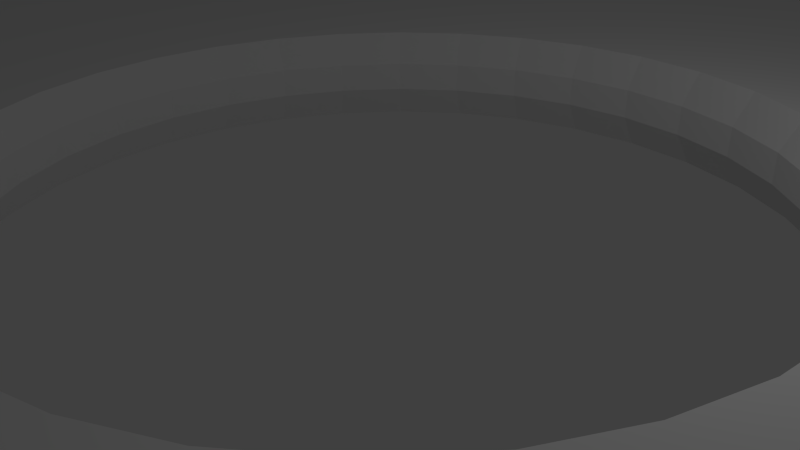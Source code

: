 # Source: PLA-melt-support03.blend  (saved by Blender 2.76.0; exported with 4.5.12 LTS)
import bpy
from mathutils import Matrix  # noqa: F401  (used for matrix-valued properties, if any)

bpy.ops.wm.read_factory_settings(use_empty=True)
scene = bpy.context.scene
scene.name = 'Scene'

# ---- collections
col_collection_1 = bpy.data.collections.new('Collection 1'); scene.collection.children.link(col_collection_1)

# ---- world
world_world = bpy.data.worlds.new('World'); scene.world = world_world
world_world.color = (0.05088, 0.05088, 0.05088)
world_world.use_sun_shadow = False
world_world.sun_shadow_jitter_overblur = 0.0
world_world.cycles.sampling_method = 'MANUAL'
world_world.cycles.sample_map_resolution = 256

# ---- cameras
cam_camera = bpy.data.cameras.new('Camera')
cam_camera.clip_end = 100.0
cam_camera.lens = 35.0
cam_camera.sensor_width = 32.0
cam_camera.sensor_height = 18.0
cam_camera.ortho_scale = 7.314
cam_camera.dof.focus_distance = 0.0
cam_camera.dof.aperture_fstop = 128.0

# ---- lights
light_lamp = bpy.data.lights.new('Lamp', 'POINT')
light_lamp.transmission_factor = 0.0
light_lamp.cutoff_distance = 30.0
light_lamp.energy = 100.0
light_lamp.shadow_buffer_clip_start = 1.001
light_lamp.shadow_soft_size = 0.1
light_lamp.shadow_maximum_resolution = 0.006
light_lamp.use_absolute_resolution = True
light_lamp.cycles.use_multiple_importance_sampling = False

# ---- meshes
me_circle_002 = bpy.data.meshes.new('Circle.002')
me_circle_002.from_pydata([(0.5067, 0.2045, 0.009668), (0.4701, 0.2009, 0.009668), (0.4349, 0.1902, 0.009668), (0.4024, 0.1728, 0.009668), (0.3739, 0.1495, 0.009668), (0.3506, 0.121, 0.009668), (0.3332, 0.08855, 0.009668), (0.3225, 0.05331, 0.009668), (0.3189, 0.01667, 0.009668), (0.3225, -0.01998, 0.009668), (0.3332, -0.05521, 0.009668), (0.3506, -0.08768, 0.009668), (0.3739, -0.1161, 0.009668), (0.4024, -0.1395, 0.009668), (0.4349, -0.1569, 0.009668), (0.4701, -0.1676, 0.009668), (0.5067, -0.1712, 0.009668), (0.5434, -0.1676, 0.009668), (0.5786, -0.1569, 0.009668), (0.6111, -0.1395, 0.009668), (0.6395, -0.1161, 0.009668), (0.6629, -0.08768, 0.009668), (0.6803, -0.05521, 0.009668), (0.691, -0.01998, 0.009668), (0.6946, 0.01667, 0.009668), (0.691, 0.05331, 0.009668), (0.6803, 0.08855, 0.009668), (0.6629, 0.121, 0.009668), (0.6395, 0.1495, 0.009668), (0.6111, 0.1728, 0.009668), (0.5786, 0.1902, 0.009668), (0.5434, 0.2009, 0.009668), (0.0218, 0.2045, 0.009668), (-0.01485, 0.2009, 0.009668), (-0.05008, 0.1902, 0.009668), (-0.08256, 0.1728, 0.009668), (-0.111, 0.1495, 0.009668), (-0.1344, 0.121, 0.009668), (-0.1517, 0.08855, 0.009668), (-0.1624, 0.05331, 0.009668), (-0.166, 0.01667, 0.009668), (-0.1624, -0.01998, 0.009668), (-0.1517, -0.05521, 0.009668), (-0.1344, -0.08768, 0.009668), (-0.111, -0.1161, 0.009668), (-0.08256, -0.1395, 0.009668), (-0.05008, -0.1569, 0.009668), (-0.01485, -0.1676, 0.009668), (0.0218, -0.1712, 0.009668), (0.05844, -0.1676, 0.009668), (0.09368, -0.1569, 0.009668), (0.1261, -0.1395, 0.009668), (0.1546, -0.1161, 0.009668), (0.178, -0.08768, 0.009668), (0.1953, -0.05521, 0.009668), (0.206, -0.01998, 0.009668), (0.2096, 0.01667, 0.009668), (0.206, 0.05331, 0.009668), (0.1953, 0.08855, 0.009668), (0.178, 0.121, 0.009668), (0.1546, 0.1495, 0.009668), (0.1261, 0.1728, 0.009668), (0.09368, 0.1902, 0.009668), (0.05844, 0.2009, 0.009668), (0.0, 1.0, 0.009668), (-0.1951, 0.9808, 0.009668), (-0.3827, 0.9239, 0.009668), (-0.5556, 0.8315, 0.009668), (-0.7071, 0.7071, 0.009668), (-0.8315, 0.5556, 0.009668), (-0.9239, 0.3827, 0.009668), (-0.9808, 0.1951, 0.009668), (-1.0, 7.55e-08, 0.009668), (-0.9808, -0.1951, 0.009668), (-0.9239, -0.3827, 0.009668), (-0.8315, -0.5556, 0.009668), (-0.7071, -0.7071, 0.009668), (-0.5556, -0.8315, 0.009668), (-0.3827, -0.9239, 0.009668), (-0.1951, -0.9808, 0.009668), (3.258e-07, -1.0, 0.009668), (0.1951, -0.9808, 0.009668), (0.3827, -0.9239, 0.009668), (0.5556, -0.8315, 0.009668), (0.7071, -0.7071, 0.009668), (0.8315, -0.5556, 0.009668), (0.9239, -0.3827, 0.009668), (0.9808, -0.1951, 0.009668), (1.0, 9.656e-07, 0.009668), (0.9808, 0.1951, 0.009668), (0.9239, 0.3827, 0.009668), (0.8315, 0.5556, 0.009668), (0.7071, 0.7071, 0.009668), (0.5556, 0.8315, 0.009668), (0.3827, 0.9239, 0.009668), (0.1951, 0.9808, 0.009668), (0.4701, 0.2009, 0.02705), (0.5067, 0.2045, 0.02705), (0.4349, 0.1902, 0.02705), (0.4024, 0.1728, 0.02705), (0.3739, 0.1495, 0.02705), (0.3506, 0.121, 0.02705), (0.3332, 0.08855, 0.02705), (0.3225, 0.05331, 0.02705), (0.3189, 0.01667, 0.02705), (0.691, 0.05331, 0.02705), (0.6946, 0.01667, 0.02705), (0.6803, 0.08855, 0.02705), (0.6629, 0.121, 0.02705), (0.6395, 0.1495, 0.02705), (0.6111, 0.1728, 0.02705), (0.5786, 0.1902, 0.02705), (0.5434, 0.2009, 0.02705), (-0.01284, 0.1908, 0.0275), (0.0218, 0.1942, 0.0275), (-0.04615, 0.1807, 0.0275), (-0.07685, 0.1643, 0.0275), (-0.1038, 0.1422, 0.0275), (-0.1258, 0.1153, 0.0275), (-0.1423, 0.08462, 0.0275), (-0.1524, 0.05131, 0.0275), (-0.1558, 0.01667, 0.0275), (0.1959, 0.05131, 0.0275), (0.1994, 0.01667, 0.0275), (0.1858, 0.08462, 0.0275), (0.1694, 0.1153, 0.0275), (0.1474, 0.1422, 0.0275), (0.1204, 0.1643, 0.0275), (0.08975, 0.1807, 0.0275), (0.05644, 0.1908, 0.0275), (-0.1951, 0.9808, 0.02705), (1.861e-19, 1.0, 0.02705), (-0.3827, 0.9239, 0.02705), (-0.5556, 0.8315, 0.02705), (-0.7071, 0.7071, 0.02705), (-0.8315, 0.5556, 0.02705), (-0.9239, 0.3827, 0.02705), (-0.9808, 0.1951, 0.02705), (-1.0, 7.55e-08, 0.02705), (0.9808, 0.1951, 0.02705), (1.0, 9.656e-07, 0.02705), (0.9239, 0.3827, 0.02705), (0.8315, 0.5556, 0.02705), (0.7071, 0.7071, 0.02705), (0.5556, 0.8315, 0.02705), (0.3827, 0.9239, 0.02705), (0.1951, 0.9808, 0.02705), (0.3225, -0.01998, 0.02705), (0.3332, -0.05521, 0.02705), (0.3506, -0.08768, 0.02705), (0.3739, -0.1161, 0.02705), (0.4024, -0.1395, 0.02705), (0.4349, -0.1569, 0.02705), (0.4701, -0.1676, 0.02705), (0.5067, -0.1712, 0.02705), (0.5434, -0.1676, 0.02705), (0.5786, -0.1569, 0.02705), (0.6111, -0.1395, 0.02705), (0.6395, -0.1161, 0.02705), (0.6629, -0.08768, 0.02705), (0.6803, -0.05521, 0.02705), (0.691, -0.01998, 0.02705), (-0.1524, -0.01797, 0.0275), (-0.1423, -0.05128, 0.0275), (-0.1258, -0.08198, 0.0275), (-0.1038, -0.1089, 0.0275), (-0.07685, -0.131, 0.0275), (-0.04615, -0.1474, 0.0275), (-0.01284, -0.1575, 0.0275), (0.0218, -0.1609, 0.0275), (0.05644, -0.1575, 0.0275), (0.08975, -0.1474, 0.0275), (0.1204, -0.131, 0.0275), (0.1474, -0.1089, 0.0275), (0.1694, -0.08198, 0.0275), (0.1858, -0.05128, 0.0275), (0.1959, -0.01797, 0.0275), (-0.9808, -0.1951, 0.02705), (-0.9239, -0.3827, 0.02705), (-0.8315, -0.5556, 0.02705), (-0.7071, -0.7071, 0.02705), (-0.5556, -0.8315, 0.02705), (-0.3827, -0.9239, 0.02705), (-0.1951, -0.9808, 0.02705), (3.258e-07, -1.0, 0.02705), (0.1951, -0.9808, 0.02705), (0.3827, -0.9239, 0.02705), (0.5556, -0.8315, 0.02705), (0.7071, -0.7071, 0.02705), (0.8315, -0.5556, 0.02705), (0.9239, -0.3827, 0.02705), (0.9808, -0.1951, 0.02705), (0.4701, 0.2009, 0.0435), (0.5067, 0.2045, 0.0435), (0.4349, 0.1902, 0.0435), (0.4024, 0.1728, 0.0435), (0.3739, 0.1495, 0.0435), (0.3506, 0.121, 0.0435), (0.3332, 0.08855, 0.0435), (0.3225, 0.05331, 0.0435), (0.3189, 0.01667, 0.0435), (0.691, 0.05331, 0.0435), (0.6946, 0.01667, 0.0435), (0.6803, 0.08855, 0.0435), (0.6629, 0.121, 0.0435), (0.6395, 0.1495, 0.0435), (0.6111, 0.1728, 0.0435), (0.5786, 0.1902, 0.0435), (0.5434, 0.2009, 0.0435), (-0.01284, 0.1908, 0.04305), (0.0218, 0.1942, 0.04305), (-0.04615, 0.1807, 0.04305), (-0.07685, 0.1643, 0.04305), (-0.1038, 0.1422, 0.04305), (-0.1258, 0.1153, 0.04305), (-0.1423, 0.08462, 0.04305), (-0.1524, 0.05131, 0.04305), (-0.1558, 0.01667, 0.04305), (0.1959, 0.05131, 0.04305), (0.1994, 0.01667, 0.04305), (0.1858, 0.08462, 0.04305), (0.1694, 0.1153, 0.04305), (0.1474, 0.1422, 0.04305), (0.1204, 0.1643, 0.04305), (0.08975, 0.1807, 0.04305), (0.05644, 0.1908, 0.04305), (-0.1951, 0.9808, 0.0435), (4.13e-19, 1.0, 0.0435), (-0.3827, 0.9239, 0.0435), (-0.5556, 0.8315, 0.0435), (-0.7071, 0.7071, 0.0435), (-0.8315, 0.5556, 0.0435), (-0.9239, 0.3827, 0.0435), (-0.9808, 0.1951, 0.0435), (-1.0, 7.55e-08, 0.0435), (0.9808, 0.1951, 0.0435), (1.0, 9.656e-07, 0.0435), (0.9239, 0.3827, 0.0435), (0.8315, 0.5556, 0.0435), (0.7071, 0.7071, 0.0435), (0.5556, 0.8315, 0.0435), (0.3827, 0.9239, 0.0435), (0.1951, 0.9808, 0.0435), (0.3225, -0.01998, 0.0435), (0.3332, -0.05521, 0.0435), (0.3506, -0.08768, 0.0435), (0.3739, -0.1161, 0.0435), (0.4024, -0.1395, 0.0435), (0.4349, -0.1569, 0.0435), (0.4701, -0.1676, 0.0435), (0.5067, -0.1712, 0.0435), (0.5434, -0.1676, 0.0435), (0.5786, -0.1569, 0.0435), (0.6111, -0.1395, 0.0435), (0.6395, -0.1161, 0.0435), (0.6629, -0.08768, 0.0435), (0.6803, -0.05521, 0.0435), (0.691, -0.01998, 0.0435), (-0.1524, -0.01797, 0.04305), (-0.1423, -0.05128, 0.04305), (-0.1258, -0.08198, 0.04305), (-0.1038, -0.1089, 0.04305), (-0.07685, -0.131, 0.04305), (-0.04615, -0.1474, 0.04305), (-0.01284, -0.1575, 0.04305), (0.0218, -0.1609, 0.04305), (0.05644, -0.1575, 0.04305), (0.08975, -0.1474, 0.04305), (0.1204, -0.131, 0.04305), (0.1474, -0.1089, 0.04305), (0.1694, -0.08198, 0.04305), (0.1858, -0.05128, 0.04305), (0.1959, -0.01797, 0.04305), (-0.9808, -0.1951, 0.0435), (-0.9239, -0.3827, 0.0435), (-0.8315, -0.5556, 0.0435), (-0.7071, -0.7071, 0.0435), (-0.5556, -0.8315, 0.0435), (-0.3827, -0.9239, 0.0435), (-0.1951, -0.9808, 0.0435), (3.258e-07, -1.0, 0.0435), (0.1951, -0.9808, 0.0435), (0.3827, -0.9239, 0.0435), (0.5556, -0.8315, 0.0435), (0.7071, -0.7071, 0.0435), (0.8315, -0.5556, 0.0435), (0.9239, -0.3827, 0.0435), (0.9808, -0.1951, 0.0435), (0.4701, 0.2009, 0.05964), (0.5067, 0.2045, 0.05964), (0.4349, 0.1902, 0.05964), (0.4024, 0.1728, 0.05964), (0.3739, 0.1495, 0.05964), (0.3506, 0.121, 0.05964), (0.3332, 0.08855, 0.05964), (0.3225, 0.05331, 0.05964), (0.3189, 0.01667, 0.05964), (0.691, 0.05331, 0.05964), (0.6946, 0.01667, 0.05964), (0.6803, 0.08855, 0.05964), (0.6629, 0.121, 0.05964), (0.6395, 0.1495, 0.05964), (0.6111, 0.1728, 0.05964), (0.5786, 0.1902, 0.05964), (0.5434, 0.2009, 0.05964), (-0.01485, 0.2009, 0.05964), (0.0218, 0.2045, 0.05964), (-0.05008, 0.1902, 0.05964), (-0.08256, 0.1728, 0.05964), (-0.111, 0.1495, 0.05964), (-0.1344, 0.121, 0.05964), (-0.1517, 0.08855, 0.05964), (-0.1624, 0.05331, 0.05964), (-0.166, 0.01667, 0.05964), (0.206, 0.05331, 0.05964), (0.2096, 0.01667, 0.05964), (0.1953, 0.08855, 0.05964), (0.178, 0.121, 0.05964), (0.1546, 0.1495, 0.05964), (0.1261, 0.1728, 0.05964), (0.09368, 0.1902, 0.05964), (0.05844, 0.2009, 0.05964), (-0.1951, 0.9808, 0.05964), (5.294e-19, 1.0, 0.05964), (-0.3827, 0.9239, 0.05964), (-0.5556, 0.8315, 0.05964), (-0.7071, 0.7071, 0.05964), (-0.8315, 0.5556, 0.05964), (-0.9239, 0.3827, 0.05964), (-0.9808, 0.1951, 0.05964), (-1.0, 7.55e-08, 0.05964), (0.9808, 0.1951, 0.05964), (1.0, 9.656e-07, 0.05964), (0.9239, 0.3827, 0.05964), (0.8315, 0.5556, 0.05964), (0.7071, 0.7071, 0.05964), (0.5556, 0.8315, 0.05964), (0.3827, 0.9239, 0.05964), (0.1951, 0.9808, 0.05964), (0.3225, -0.01998, 0.05964), (0.3332, -0.05521, 0.05964), (0.3506, -0.08768, 0.05964), (0.3739, -0.1161, 0.05964), (0.4024, -0.1395, 0.05964), (0.4349, -0.1569, 0.05964), (0.4701, -0.1676, 0.05964), (0.5067, -0.1712, 0.05964), (0.5434, -0.1676, 0.05964), (0.5786, -0.1569, 0.05964), (0.6111, -0.1395, 0.05964), (0.6395, -0.1161, 0.05964), (0.6629, -0.08768, 0.05964), (0.6803, -0.05521, 0.05964), (0.691, -0.01998, 0.05964), (-0.1624, -0.01998, 0.05964), (-0.1517, -0.05521, 0.05964), (-0.1344, -0.08768, 0.05964), (-0.111, -0.1161, 0.05964), (-0.08256, -0.1395, 0.05964), (-0.05008, -0.1569, 0.05964), (-0.01485, -0.1676, 0.05964), (0.0218, -0.1712, 0.05964), (0.05844, -0.1676, 0.05964), (0.09368, -0.1569, 0.05964), (0.1261, -0.1395, 0.05964), (0.1546, -0.1161, 0.05964), (0.178, -0.08768, 0.05964), (0.1953, -0.05521, 0.05964), (0.206, -0.01998, 0.05964), (-0.9808, -0.1951, 0.05964), (-0.9239, -0.3827, 0.05964), (-0.8315, -0.5556, 0.05964), (-0.7071, -0.7071, 0.05964), (-0.5556, -0.8315, 0.05964), (-0.3827, -0.9239, 0.05964), (-0.1951, -0.9808, 0.05964), (3.258e-07, -1.0, 0.05964), (0.1951, -0.9808, 0.05964), (0.3827, -0.9239, 0.05964), (0.5556, -0.8315, 0.05964), (0.7071, -0.7071, 0.05964), (0.8315, -0.5556, 0.05964), (0.9239, -0.3827, 0.05964), (0.9808, -0.1951, 0.05964), (0.2174, -0.463, 0.05964), (0.2136, -0.5004, 0.05964), (0.2025, -0.5364, 0.05964), (0.1844, -0.5695, 0.05964), (0.1601, -0.5985, 0.05964), (0.1305, -0.6224, 0.05964), (0.09665, -0.6401, 0.05964), (0.05996, -0.651, 0.05964), (0.0218, -0.6547, 0.05964), (-0.01636, -0.651, 0.05964), (-0.05306, -0.6401, 0.05964), (-0.08688, -0.6224, 0.05964), (-0.1165, -0.5985, 0.05964), (-0.1408, -0.5695, 0.05964), (-0.1589, -0.5364, 0.05964), (-0.1738, -0.463, 0.05964), (-0.1701, -0.5004, 0.05964), (0.05996, -0.2751, 0.05964), (0.09665, -0.286, 0.05964), (0.1305, -0.3037, 0.05964), (0.1601, -0.3275, 0.05964), (0.1844, -0.3566, 0.05964), (0.2025, -0.3897, 0.05964), (0.2136, -0.4256, 0.05964), (-0.1701, -0.4256, 0.05964), (-0.1589, -0.3897, 0.05964), (-0.1408, -0.3566, 0.05964), (-0.1165, -0.3275, 0.05964), (-0.08688, -0.3037, 0.05964), (-0.05306, -0.286, 0.05964), (0.0218, -0.2714, 0.05964), (-0.01636, -0.2751, 0.05964), (0.2067, -0.463, 0.04305), (0.2032, -0.4984, 0.04305), (0.1926, -0.5324, 0.04305), (0.1755, -0.5637, 0.04305), (0.1526, -0.5911, 0.04305), (0.1245, -0.6137, 0.04305), (0.09256, -0.6304, 0.04305), (0.05787, -0.6407, 0.04305), (0.0218, -0.6442, 0.04305), (-0.01428, -0.6407, 0.04305), (-0.04897, -0.6304, 0.04305), (-0.08094, -0.6137, 0.04305), (-0.109, -0.5911, 0.04305), (-0.132, -0.5637, 0.04305), (-0.149, -0.5324, 0.04305), (-0.1631, -0.463, 0.04305), (-0.1596, -0.4984, 0.04305), (0.05787, -0.2853, 0.04305), (0.09256, -0.2957, 0.04305), (0.1245, -0.3124, 0.04305), (0.1526, -0.3349, 0.04305), (0.1755, -0.3624, 0.04305), (0.1926, -0.3937, 0.04305), (0.2032, -0.4277, 0.04305), (-0.1596, -0.4277, 0.04305), (-0.149, -0.3937, 0.04305), (-0.132, -0.3624, 0.04305), (-0.109, -0.3349, 0.04305), (-0.08094, -0.3124, 0.04305), (-0.04897, -0.2957, 0.04305), (0.0218, -0.2819, 0.04305), (-0.01428, -0.2853, 0.04305), (0.1994, -0.463, 0.0275), (0.1959, -0.4977, 0.0275), (0.1858, -0.531, 0.0275), (0.1694, -0.5617, 0.0275), (0.1474, -0.5886, 0.0275), (0.1204, -0.6107, 0.0275), (0.08975, -0.6271, 0.0275), (0.05644, -0.6372, 0.0275), (0.0218, -0.6406, 0.0275), (-0.01284, -0.6372, 0.0275), (-0.04615, -0.6271, 0.0275), (-0.07685, -0.6107, 0.0275), (-0.1038, -0.5886, 0.0275), (-0.1258, -0.5617, 0.0275), (-0.1423, -0.531, 0.0275), (-0.1558, -0.463, 0.0275), (-0.1524, -0.4977, 0.0275), (0.05644, -0.2889, 0.0275), (0.08975, -0.299, 0.0275), (0.1204, -0.3154, 0.0275), (0.1474, -0.3375, 0.0275), (0.1694, -0.3644, 0.0275), (0.1858, -0.3951, 0.0275), (0.1959, -0.4284, 0.0275), (-0.1524, -0.4284, 0.0275), (-0.1423, -0.3951, 0.0275), (-0.1258, -0.3644, 0.0275), (-0.1038, -0.3375, 0.0275), (-0.07685, -0.3154, 0.0275), (-0.04615, -0.299, 0.0275), (0.0218, -0.2855, 0.0275), (-0.01284, -0.2889, 0.0275), (0.2096, -0.463, 0.009668), (0.206, -0.4997, 0.009668), (0.1953, -0.5349, 0.009668), (0.178, -0.5674, 0.009668), (0.1546, -0.5958, 0.009668), (0.1261, -0.6192, 0.009668), (0.09368, -0.6366, 0.009668), (0.05844, -0.6473, 0.009668), (0.0218, -0.6509, 0.009668), (-0.01485, -0.6473, 0.009668), (-0.05008, -0.6366, 0.009668), (-0.08256, -0.6192, 0.009668), (-0.111, -0.5958, 0.009668), (-0.1344, -0.5674, 0.009668), (-0.1517, -0.5349, 0.009668), (-0.1624, -0.4997, 0.009668), (-0.166, -0.463, 0.009668), (0.05844, -0.2788, 0.009668), (0.09368, -0.2895, 0.009668), (0.1261, -0.3069, 0.009668), (0.1546, -0.3302, 0.009668), (0.178, -0.3587, 0.009668), (0.1953, -0.3912, 0.009668), (0.206, -0.4264, 0.009668), (-0.1624, -0.4264, 0.009668), (-0.1517, -0.3912, 0.009668), (-0.1344, -0.3587, 0.009668), (-0.111, -0.3302, 0.009668), (-0.08256, -0.3069, 0.009668), (-0.05008, -0.2895, 0.009668), (-0.01485, -0.2788, 0.009668), (0.0218, -0.2752, 0.009668)], [], [(353, 298, 332, 383, 382, 381, 380, 379, 378, 377, 376, 393, 392, 391, 390, 389, 388, 387, 386, 385, 384, 407, 406, 405, 404, 403, 402, 401, 414, 361, 362, 363, 364, 365, 366, 367, 368, 315, 296, 339, 340, 341, 342, 343, 344, 345, 346, 347, 348, 349, 350, 351, 352), (272, 219, 315, 368), (78, 77, 181, 182), (176, 123, 219, 272), (82, 81, 185, 186), (21, 22, 160, 159), (184, 183, 279, 280), (10, 11, 149, 148), (57, 58, 124, 122), (34, 35, 116, 115), (14, 15, 153, 152), (61, 62, 128, 127), (38, 39, 120, 119), (76, 75, 179, 180), (18, 19, 157, 156), (89, 88, 140, 139), (66, 65, 130, 132), (93, 92, 143, 144), (70, 69, 135, 136), (0, 1, 96, 97), (84, 83, 187, 188), (44, 45, 166, 165), (27, 28, 109, 108), (4, 5, 101, 100), (42, 43, 164, 163), (31, 0, 97, 112), (52, 53, 174, 173), (13, 14, 152, 151), (58, 59, 125, 124), (35, 36, 117, 116), (17, 18, 156, 155), (62, 63, 129, 128), (39, 40, 121, 120), (8, 9, 147, 104), (90, 89, 139, 141), (67, 66, 132, 133), (83, 82, 186, 187), (40, 41, 162, 121), (94, 93, 144, 145), (71, 70, 136, 137), (24, 25, 105, 106), (1, 2, 98, 96), (45, 46, 167, 166), (28, 29, 110, 109), (5, 6, 102, 101), (54, 55, 176, 175), (43, 44, 165, 164), (32, 33, 113, 114), (53, 54, 175, 174), (12, 13, 151, 150), (59, 60, 126, 125), (36, 37, 118, 117), (16, 17, 155, 154), (63, 32, 114, 129), (74, 73, 177, 178), (19, 20, 158, 157), (91, 90, 141, 142), (68, 67, 133, 134), (22, 23, 161, 160), (95, 94, 145, 146), (72, 71, 137, 138), (25, 26, 107, 105), (2, 3, 99, 98), (86, 85, 189, 190), (46, 47, 168, 167), (79, 78, 182, 183), (29, 30, 111, 110), (6, 7, 103, 102), (440, 431, 399, 408), (49, 50, 171, 170), (11, 12, 150, 149), (56, 57, 122, 123), (33, 34, 115, 113), (15, 16, 154, 153), (60, 61, 127, 126), (37, 38, 119, 118), (75, 74, 178, 179), (9, 10, 148, 147), (65, 64, 131, 130), (73, 72, 138, 177), (104, 147, 243, 200), (92, 91, 142, 143), (69, 68, 134, 135), (85, 84, 188, 189), (41, 42, 163, 162), (64, 95, 146, 131), (26, 27, 108, 107), (3, 4, 100, 99), (87, 86, 190, 191), (47, 48, 169, 168), (30, 31, 112, 111), (7, 8, 104, 103), (219, 218, 314, 315), (227, 242, 338, 323), (144, 143, 239, 240), (118, 119, 215, 214), (188, 187, 283, 284), (165, 166, 262, 261), (122, 124, 220, 218), (98, 99, 195, 194), (140, 191, 287, 236), (169, 170, 266, 265), (147, 148, 244, 243), (127, 128, 224, 223), (102, 103, 199, 198), (173, 174, 270, 269), (151, 152, 248, 247), (132, 130, 226, 228), (107, 108, 204, 203), (155, 156, 252, 251), (136, 135, 231, 232), (111, 112, 208, 207), (181, 180, 276, 277), (159, 160, 256, 255), (141, 139, 235, 237), (115, 116, 212, 211), (185, 184, 280, 281), (162, 163, 259, 258), (145, 144, 240, 241), (119, 120, 216, 215), (189, 188, 284, 285), (166, 167, 263, 262), (124, 125, 221, 220), (99, 100, 196, 195), (170, 171, 267, 266), (148, 149, 245, 244), (128, 129, 225, 224), (103, 104, 200, 199), (174, 175, 271, 270), (152, 153, 249, 248), (133, 132, 228, 229), (108, 109, 205, 204), (178, 177, 273, 274), (156, 157, 253, 252), (137, 136, 232, 233), (112, 97, 193, 208), (182, 181, 277, 278), (160, 161, 257, 256), (142, 141, 237, 238), (116, 117, 213, 212), (186, 185, 281, 282), (163, 164, 260, 259), (146, 145, 241, 242), (120, 121, 217, 216), (97, 96, 192, 193), (190, 189, 285, 286), (167, 168, 264, 263), (80, 79, 183, 184), (125, 126, 222, 221), (100, 101, 197, 196), (171, 172, 268, 267), (149, 150, 246, 245), (129, 114, 210, 225), (106, 105, 201, 202), (175, 176, 272, 271), (153, 154, 250, 249), (134, 133, 229, 230), (109, 110, 206, 205), (179, 178, 274, 275), (157, 158, 254, 253), (138, 137, 233, 234), (114, 113, 209, 210), (183, 182, 278, 279), (143, 142, 238, 239), (117, 118, 214, 213), (187, 186, 282, 283), (164, 165, 261, 260), (131, 146, 242, 227), (123, 122, 218, 219), (96, 98, 194, 192), (191, 190, 286, 287), (168, 169, 265, 264), (257, 202, 298, 353), (126, 127, 223, 222), (101, 102, 198, 197), (172, 173, 269, 268), (150, 151, 247, 246), (130, 131, 227, 226), (105, 107, 203, 201), (200, 243, 339, 296), (154, 155, 251, 250), (135, 134, 230, 231), (110, 111, 207, 206), (180, 179, 275, 276), (158, 159, 255, 254), (139, 140, 236, 235), (113, 115, 211, 209), (288, 290, 291, 292, 293, 294, 295, 296, 315, 314, 316, 317, 318, 319, 320, 321, 306, 305, 307, 308, 309, 310, 311, 312, 313, 330, 329, 328, 327, 326, 325, 324, 322, 323, 338, 337, 336, 335, 334, 333, 331, 332, 298, 297, 299, 300, 301, 302, 303, 304, 289), (192, 194, 290, 288), (287, 286, 382, 383), (264, 265, 361, 360), (222, 223, 319, 318), (197, 198, 294, 293), (268, 269, 365, 364), (246, 247, 343, 342), (226, 227, 323, 322), (201, 203, 299, 297), (55, 56, 123, 176), (250, 251, 347, 346), (231, 230, 326, 327), (206, 207, 303, 302), (276, 275, 371, 372), (254, 255, 351, 350), (235, 236, 332, 331), (209, 211, 307, 305), (280, 279, 375, 376), (240, 239, 335, 336), (214, 215, 311, 310), (284, 283, 379, 380), (261, 262, 358, 357), (218, 220, 316, 314), (194, 195, 291, 290), (236, 287, 383, 332), (265, 266, 362, 361), (243, 244, 340, 339), (223, 224, 320, 319), (198, 199, 295, 294), (269, 270, 366, 365), (247, 248, 344, 343), (228, 226, 322, 324), (203, 204, 300, 299), (273, 234, 330, 369), (251, 252, 348, 347), (232, 231, 327, 328), (207, 208, 304, 303), (277, 276, 372, 373), (255, 256, 352, 351), (237, 235, 331, 333), (211, 212, 308, 307), (281, 280, 376, 377), (258, 259, 355, 354), (241, 240, 336, 337), (215, 216, 312, 311), (285, 284, 380, 381), (262, 263, 359, 358), (220, 221, 317, 316), (195, 196, 292, 291), (161, 106, 202, 257), (266, 267, 363, 362), (244, 245, 341, 340), (224, 225, 321, 320), (199, 200, 296, 295), (270, 271, 367, 366), (248, 249, 345, 344), (229, 228, 324, 325), (204, 205, 301, 300), (274, 273, 369, 370), (252, 253, 349, 348), (233, 232, 328, 329), (208, 193, 289, 304), (278, 277, 373, 374), (256, 257, 353, 352), (238, 237, 333, 334), (212, 213, 309, 308), (282, 281, 377, 378), (259, 260, 356, 355), (242, 241, 337, 338), (216, 217, 313, 312), (193, 192, 288, 289), (286, 285, 381, 382), (263, 264, 360, 359), (41, 40, 72, 73, 74, 75, 76, 77, 78, 79, 80, 489, 490, 491, 492, 493, 494, 495, 496, 504, 505, 506, 507, 508, 509, 510, 511, 48, 47, 46, 45, 44, 43, 42), (221, 222, 318, 317), (196, 197, 293, 292), (217, 258, 354, 313), (267, 268, 364, 363), (245, 246, 342, 341), (225, 210, 306, 321), (202, 201, 297, 298), (271, 272, 368, 367), (249, 250, 346, 345), (230, 229, 325, 326), (205, 206, 302, 301), (275, 274, 370, 371), (253, 254, 350, 349), (234, 233, 329, 330), (210, 209, 305, 306), (279, 278, 374, 375), (239, 238, 334, 335), (213, 214, 310, 309), (283, 282, 378, 379), (260, 261, 357, 356), (426, 425, 393, 394), (422, 421, 389, 390), (419, 418, 386, 387), (430, 429, 397, 398), (427, 426, 394, 395), (423, 422, 390, 391), (420, 419, 387, 388), (432, 430, 398, 400), (433, 446, 414, 401), (446, 447, 415, 414), (313, 354, 355, 356, 357, 358, 359, 360, 361, 414, 415, 413, 412, 411, 410, 409, 408, 399, 400, 398, 397, 396, 395, 394, 393, 376, 375, 374, 373, 372, 371, 370, 369, 330), (437, 436, 404, 405), (434, 433, 401, 402), (444, 443, 411, 412), (441, 440, 408, 409), (438, 437, 405, 406), (445, 444, 412, 413), (449, 448, 416, 417), (448, 471, 439, 416), (450, 449, 417, 418), (418, 417, 385, 386), (428, 427, 395, 396), (436, 435, 403, 404), (453, 452, 420, 421), (461, 460, 428, 429), (465, 478, 446, 433), (435, 434, 402, 403), (442, 441, 409, 410), (421, 420, 388, 389), (425, 424, 392, 393), (468, 467, 435, 436), (475, 474, 442, 443), (454, 453, 421, 422), (424, 423, 391, 392), (431, 432, 400, 399), (429, 428, 396, 397), (479, 477, 445, 447), (457, 456, 424, 425), (478, 479, 447, 446), (469, 468, 436, 437), (439, 438, 406, 407), (417, 416, 384, 385), (447, 445, 413, 415), (443, 442, 410, 411), (473, 472, 440, 441), (476, 475, 443, 444), (20, 21, 159, 158), (470, 469, 437, 438), (482, 481, 449, 450), (452, 451, 419, 420), (490, 489, 457, 458), (460, 459, 427, 428), (501, 500, 468, 469), (451, 450, 418, 419), (489, 488, 456, 457), (493, 492, 460, 461), (459, 458, 426, 427), (510, 509, 477, 479), (467, 466, 434, 435), (494, 493, 461, 462), (462, 461, 429, 430), (483, 482, 450, 451), (458, 457, 425, 426), (466, 465, 433, 434), (506, 505, 473, 474), (464, 462, 430, 432), (456, 455, 423, 424), (497, 511, 478, 465), (511, 510, 479, 478), (474, 473, 441, 442), (455, 454, 422, 423), (500, 499, 467, 468), (477, 476, 444, 445), (486, 485, 453, 454), (471, 470, 438, 439), (507, 506, 474, 475), (491, 490, 458, 459), (502, 501, 469, 470), (505, 504, 472, 473), (503, 502, 470, 471), (472, 463, 431, 440), (492, 491, 459, 460), (504, 496, 463, 472), (88, 87, 191, 140), (484, 483, 451, 452), (499, 498, 466, 467), (463, 464, 432, 431), (77, 76, 180, 181), (498, 497, 465, 466), (488, 487, 455, 456), (81, 80, 184, 185), (481, 480, 448, 449), (495, 494, 462, 464), (416, 439, 407, 384), (487, 486, 454, 455), (508, 507, 475, 476), (51, 52, 173, 172), (496, 495, 464, 463), (509, 508, 476, 477), (485, 484, 452, 453), (177, 138, 234, 273), (50, 51, 172, 171), (121, 162, 258, 217), (48, 49, 170, 169), (23, 24, 106, 161), (9, 8, 56, 55, 54, 53, 52, 51, 50, 49, 48, 511, 497, 498, 499, 500, 501, 502, 503, 480, 481, 482, 483, 484, 485, 486, 487, 488, 489, 80, 81, 82, 83, 84, 85, 86, 87, 88, 24, 23, 22, 21, 20, 19, 18, 17, 16, 15, 14, 13, 12, 11, 10), (2, 1, 0, 31, 30, 29, 28, 27, 26, 25, 24, 88, 89, 90, 91, 92, 93, 94, 95, 64, 65, 66, 67, 68, 69, 70, 71, 72, 40, 39, 38, 37, 36, 35, 34, 33, 32, 63, 62, 61, 60, 59, 58, 57, 56, 8, 7, 6, 5, 4, 3), (480, 503, 471, 448)])
me_circle_002.use_remesh_preserve_volume = False
me_circle_002.use_remesh_preserve_attributes = False
me_circle_002.use_mirror_vertex_groups = False
me_circle_002.update()
me_circle_001 = bpy.data.meshes.new('Circle.001')
me_circle_001.from_pydata([(0.02206, 5.345, -0.005666), (-1.034, 5.241, -0.005666), (-2.049, 4.933, -0.005666), (-2.984, 4.433, -0.005666), (-3.804, 3.76, -0.005666), (-4.477, 2.94, -0.005666), (-4.977, 2.004, -0.005666), (-5.285, 0.9894, -0.005666), (-5.389, -0.06617, -0.005666), (-5.285, -1.122, -0.005666), (-4.977, -2.137, -0.01135), (-4.477, -3.072, -0.005683), (-3.804, -3.892, -0.005683), (-2.984, -4.565, -0.005683), (-2.049, -5.065, -0.005683), (-1.034, -5.373, -0.005683), (0.02206, -5.477, -0.005683), (1.078, -5.373, -0.005683), (2.093, -5.065, -0.005683), (3.028, -4.565, -0.005683), (3.848, -3.892, -0.005683), (4.521, -3.072, -0.005683), (5.021, -2.137, -0.005683), (5.329, -1.122, -0.005683), (5.433, -0.06616, -0.005683), (5.329, 0.9894, -0.005683), (5.021, 2.004, -0.005695), (4.521, 2.94, -0.005666), (3.848, 3.76, -0.005666), (3.028, 4.433, -0.005666), (2.093, 4.933, -0.005666), (1.078, 5.241, -0.005666), (0.0, 1.0, -0.005666), (-0.1951, 0.9808, -0.005666), (-0.3827, 0.9239, -0.005666), (-0.5556, 0.8315, -0.005666), (-0.7071, 0.7071, -0.005666), (-0.8315, 0.5556, -0.005666), (-0.9239, 0.3827, -0.005666), (-0.9808, 0.1951, -0.005666), (-1.0, 7.55e-08, -0.005666), (-0.9808, -0.1951, -0.005666), (-0.9239, -0.3827, -0.005776), (-0.8315, -0.5556, -0.005666), (-0.7071, -0.7071, -0.005666), (-0.5556, -0.8315, -0.005666), (-0.3827, -0.9239, -0.005666), (-0.1951, -0.9808, -0.005666), (3.258e-07, -1.0, -0.005666), (0.1951, -0.9808, -0.005666), (0.3827, -0.9239, -0.005666), (0.5556, -0.8315, -0.005666), (0.7071, -0.7071, -0.005666), (0.8315, -0.5556, -0.005666), (0.9239, -0.3827, -0.005666), (0.9808, -0.1951, -0.005666), (1.0, 9.656e-07, -0.005666), (0.9808, 0.1951, -0.005666), (0.9239, 0.3827, -0.005545), (0.8315, 0.5556, -0.005666), (0.7071, 0.7071, -0.005666), (0.5556, 0.8315, -0.005666), (0.3827, 0.9239, -0.005666), (0.1951, 0.9808, -0.005666), (2.55, 2.014, -0.005727), (2.346, 1.994, -0.005727), (2.149, 1.935, -0.005727), (1.968, 1.838, -0.005727), (1.809, 1.708, -0.005727), (1.679, 1.549, -0.005727), (1.582, 1.368, -0.005727), (1.523, 1.171, -0.005727), (1.502, 0.9669, -0.005727), (1.523, 0.7625, -0.005727), (1.582, 0.566, -0.005727), (1.679, 0.3849, -0.005727), (1.809, 0.2261, -0.005727), (1.968, 0.09584, -0.005727), (2.149, -0.0009685, -0.005727), (2.346, -0.06058, -0.005727), (2.55, -0.08071, -0.005727), (2.754, -0.06058, -0.005727), (2.951, -0.0009682, -0.005727), (3.132, 0.09584, -0.005727), (3.291, 0.2261, -0.005727), (3.421, 0.3849, -0.005727), (3.518, 0.566, -0.005727), (3.577, 0.7625, -0.005727), (3.598, 0.9669, -0.005727), (3.577, 1.171, -0.005727), (3.518, 1.368, -0.005727), (3.421, 1.549, -0.005727), (3.291, 1.708, -0.005727), (3.132, 1.838, -0.005727), (2.951, 1.935, -0.005727), (2.754, 1.994, -0.005727), (0.02206, 5.345, 0.1284), (-1.034, 5.241, 0.1284), (-2.049, 4.933, 0.1284), (-2.984, 4.433, 0.1284), (-3.804, 3.76, 0.1284), (-4.477, 2.94, 0.1284), (-4.977, 2.004, 0.1284), (-5.285, 0.9894, 0.1284), (-5.389, -0.06617, 0.1284), (-5.285, -1.122, 0.1284), (-4.977, -2.137, 0.1284), (-4.477, -3.072, 0.1284), (-3.804, -3.892, 0.1284), (-2.984, -4.565, 0.1284), (-2.049, -5.065, 0.1284), (-1.034, -5.373, 0.1284), (0.02206, -5.477, 0.1284), (1.078, -5.373, 0.1284), (2.093, -5.065, 0.1284), (3.028, -4.565, 0.1284), (3.848, -3.892, 0.1284), (4.521, -3.072, 0.1284), (5.021, -2.137, 0.1284), (5.329, -1.122, 0.1284), (5.433, -0.06616, 0.1284), (5.329, 0.9894, 0.1284), (5.021, 2.004, 0.1284), (4.521, 2.94, 0.1284), (3.848, 3.76, 0.1284), (3.028, 4.433, 0.1284), (2.093, 4.933, 0.1284), (1.078, 5.241, 0.1284), (-4.681e-09, 0.9606, 0.1284), (-0.1874, 0.9421, 0.1284), (-0.3676, 0.8875, 0.1284), (-0.5337, 0.7987, 0.1284), (-0.6792, 0.6792, 0.1284), (-0.7987, 0.5337, 0.1284), (-0.8875, 0.3676, 0.1284), (-0.9421, 0.1874, 0.1284), (-0.9606, 1.477e-07, 0.1284), (-0.9421, -0.1874, 0.1284), (-0.8875, -0.3676, 0.1284), (-0.7987, -0.5337, 0.1284), (-0.6792, -0.6792, 0.1284), (-0.5337, -0.7987, 0.1284), (-0.3676, -0.8875, 0.1284), (-0.1874, -0.9421, 0.1284), (3.083e-07, -0.9606, 0.1284), (0.1874, -0.9421, 0.1284), (0.3676, -0.8875, 0.1284), (0.5337, -0.7987, 0.1284), (0.6792, -0.6792, 0.1284), (0.7987, -0.5337, 0.1284), (0.8875, -0.3676, 0.1284), (0.9421, -0.1874, 0.1284), (0.9606, 1.003e-06, 0.1284), (0.9421, 0.1874, 0.1284), (0.8875, 0.3676, 0.1284), (0.7987, 0.5337, 0.1284), (0.6792, 0.6792, 0.1284), (0.5337, 0.7987, 0.1284), (0.3676, 0.8875, 0.1284), (0.1874, 0.9421, 0.1284), (2.55, 1.967, 0.1295), (2.355, 1.948, 0.1295), (2.167, 1.891, 0.1295), (1.994, 1.798, 0.1295), (1.843, 1.674, 0.1295), (1.719, 1.522, 0.1295), (1.626, 1.35, 0.1295), (1.569, 1.162, 0.1295), (1.55, 0.9669, 0.1295), (1.569, 0.7718, 0.1295), (1.626, 0.5842, 0.1295), (1.719, 0.4113, 0.1295), (1.843, 0.2598, 0.1295), (1.994, 0.1354, 0.1295), (2.167, 0.04298, 0.1295), (2.355, -0.01393, 0.1295), (2.55, -0.03314, 0.1295), (2.745, -0.01393, 0.1295), (2.933, 0.04298, 0.1295), (3.106, 0.1354, 0.1295), (3.257, 0.2598, 0.1295), (3.381, 0.4113, 0.1295), (3.474, 0.5842, 0.1295), (3.531, 0.7718, 0.1295), (3.55, 0.9669, 0.1295), (3.531, 1.162, 0.1295), (3.474, 1.35, 0.1295), (3.381, 1.522, 0.1295), (3.257, 1.674, 0.1295), (3.106, 1.798, 0.1295), (2.933, 1.891, 0.1295), (2.745, 1.948, 0.1295), (0.02206, 5.345, 0.2955), (-1.034, 5.241, 0.2955), (-2.049, 4.933, 0.2955), (-2.984, 4.433, 0.2955), (-3.804, 3.76, 0.2955), (-4.477, 2.94, 0.2955), (-4.977, 2.004, 0.3039), (-5.285, 0.9894, 0.2955), (-5.389, -0.06617, 0.2955), (-5.285, -1.122, 0.2955), (-4.977, -2.137, 0.3036), (-4.477, -3.072, 0.2955), (-3.804, -3.892, 0.2955), (-2.984, -4.565, 0.2955), (-2.049, -5.065, 0.2955), (-1.034, -5.373, 0.2955), (0.02206, -5.477, 0.2955), (1.078, -5.373, 0.2955), (2.093, -5.065, 0.2955), (3.028, -4.565, 0.2955), (3.848, -3.892, 0.2955), (4.521, -3.072, 0.2955), (5.021, -2.137, 0.3035), (5.329, -1.122, 0.2955), (5.433, -0.06616, 0.2955), (5.329, 0.9894, 0.2955), (5.021, 2.004, 0.3116), (4.521, 2.94, 0.2955), (3.848, 3.76, 0.2955), (3.028, 4.433, 0.2955), (2.093, 4.933, 0.2955), (1.078, 5.241, 0.2955), (2.179e-15, 1.0, 0.2953), (-0.1951, 0.9808, 0.2953), (-0.3827, 0.9239, 0.2953), (-0.5556, 0.8315, 0.2953), (-0.7071, 0.7071, 0.2953), (-0.8315, 0.5556, 0.2953), (-0.9239, 0.3827, 0.2953), (-0.9808, 0.1951, 0.2953), (-1.0, 2.265e-07, 0.2953), (-0.9808, -0.1951, 0.2953), (-0.9239, -0.3827, 0.3033), (-0.8315, -0.5556, 0.2955), (-0.7071, -0.7071, 0.2955), (-0.5556, -0.8315, 0.2955), (-0.3827, -0.9239, 0.2955), (-0.1951, -0.9808, 0.2955), (3.258e-07, -1.0, 0.2955), (0.1951, -0.9808, 0.2955), (0.3827, -0.9239, 0.2955), (0.5556, -0.8315, 0.2955), (0.7071, -0.7071, 0.2955), (0.8315, -0.5556, 0.2955), (0.9239, -0.3827, 0.2955), (0.9808, -0.1951, 0.2955), (1.0, 1.117e-06, 0.2955), (0.9808, 0.1951, 0.2955), (0.9239, 0.3827, 0.3033), (0.8315, 0.5556, 0.2953), (0.7071, 0.7071, 0.2953), (0.5556, 0.8315, 0.2953), (0.3827, 0.9239, 0.2953), (0.1951, 0.9808, 0.2953), (2.55, 2.014, 0.2955), (2.346, 1.994, 0.2955), (2.149, 1.935, 0.2955), (1.968, 1.838, 0.2955), (1.809, 1.708, 0.2955), (1.679, 1.549, 0.2955), (1.582, 1.368, 0.2955), (1.523, 1.171, 0.2955), (1.502, 0.9669, 0.2955), (1.523, 0.7625, 0.2955), (1.582, 0.566, 0.2955), (1.679, 0.3849, 0.2955), (1.809, 0.2261, 0.2955), (1.968, 0.09584, 0.2955), (2.149, -0.0009683, 0.2955), (2.346, -0.06058, 0.2955), (2.55, -0.08071, 0.2955), (2.754, -0.06058, 0.2955), (2.951, -0.000968, 0.2955), (3.132, 0.09584, 0.2955), (3.291, 0.2261, 0.2955), (3.421, 0.3849, 0.2955), (3.518, 0.566, 0.2955), (3.577, 0.7625, 0.2955), (3.598, 0.9669, 0.2955), (3.577, 1.171, 0.2955), (3.518, 1.368, 0.2955), (3.421, 1.549, 0.2955), (3.291, 1.708, 0.2955), (3.132, 1.838, 0.2955), (2.951, 1.935, 0.2955), (2.754, 1.994, 0.2955)], [], [(0, 1, 2, 3, 4, 5, 6, 7, 8, 9, 10, 42, 41, 40, 39, 38, 37, 36, 35, 34, 33, 32, 63, 62, 61, 60, 59, 58, 74, 73, 72, 71, 70, 69, 68, 67, 66, 65, 64, 95, 94, 93, 92, 91, 90, 26, 27, 28, 29, 30, 31), (10, 11, 12, 13, 14, 15, 16, 17, 18, 19, 20, 21, 22, 23, 24, 25, 26, 90, 89, 88, 87, 86, 85, 84, 83, 82, 81, 80, 79, 78, 77, 76, 75, 74, 58, 57, 56, 55, 54, 53, 52, 51, 50, 49, 48, 47, 46, 45, 44, 43, 42), (101, 100, 196, 197), (150, 151, 247, 246), (55, 56, 152, 151), (34, 35, 131, 130), (82, 83, 179, 178), (32, 33, 129, 128), (80, 81, 177, 176), (14, 13, 109, 110), (61, 62, 158, 157), (12, 11, 107, 108), (59, 60, 156, 155), (38, 39, 135, 134), (86, 87, 183, 182), (36, 37, 133, 132), (84, 85, 181, 180), (18, 17, 113, 114), (65, 66, 162, 161), (16, 15, 111, 112), (63, 32, 128, 159), (42, 43, 139, 138), (90, 91, 187, 186), (40, 41, 137, 136), (88, 89, 185, 184), (22, 21, 117, 118), (69, 70, 166, 165), (20, 19, 115, 116), (67, 68, 164, 163), (46, 47, 143, 142), (94, 95, 191, 190), (44, 45, 141, 140), (92, 93, 189, 188), (26, 25, 121, 122), (73, 74, 170, 169), (24, 23, 119, 120), (71, 72, 168, 167), (3, 2, 98, 99), (50, 51, 147, 146), (1, 0, 96, 97), (48, 49, 145, 144), (30, 29, 125, 126), (77, 78, 174, 173), (28, 27, 123, 124), (75, 76, 172, 171), (7, 6, 102, 103), (54, 55, 151, 150), (5, 4, 100, 101), (52, 53, 149, 148), (33, 34, 130, 129), (81, 82, 178, 177), (0, 31, 127, 96), (79, 80, 176, 175), (11, 10, 106, 107), (58, 59, 155, 154), (9, 8, 104, 105), (56, 57, 153, 152), (37, 38, 134, 133), (85, 86, 182, 181), (35, 36, 132, 131), (83, 84, 180, 179), (15, 14, 110, 111), (62, 63, 159, 158), (13, 12, 108, 109), (60, 61, 157, 156), (41, 42, 138, 137), (89, 90, 186, 185), (39, 40, 136, 135), (87, 88, 184, 183), (19, 18, 114, 115), (66, 67, 163, 162), (17, 16, 112, 113), (64, 65, 161, 160), (45, 46, 142, 141), (93, 94, 190, 189), (43, 44, 140, 139), (91, 92, 188, 187), (23, 22, 118, 119), (70, 71, 167, 166), (21, 20, 116, 117), (68, 69, 165, 164), (2, 1, 97, 98), (49, 50, 146, 145), (47, 48, 144, 143), (95, 64, 160, 191), (27, 26, 122, 123), (74, 75, 171, 170), (25, 24, 120, 121), (72, 73, 169, 168), (6, 5, 101, 102), (53, 54, 150, 149), (4, 3, 99, 100), (51, 52, 148, 147), (31, 30, 126, 127), (78, 79, 175, 174), (29, 28, 124, 125), (76, 77, 173, 172), (10, 9, 105, 106), (57, 58, 154, 153), (8, 7, 103, 104), (192, 223, 222, 221, 220, 219, 218, 282, 283, 284, 285, 286, 287, 256, 257, 258, 259, 260, 261, 262, 263, 264, 265, 266, 250, 251, 252, 253, 254, 255, 224, 225, 226, 227, 228, 229, 230, 231, 232, 233, 234, 202, 201, 200, 199, 198, 197, 196, 195, 194, 193), (202, 234, 235, 236, 237, 238, 239, 240, 241, 242, 243, 244, 245, 246, 247, 248, 249, 250, 266, 267, 268, 269, 270, 271, 272, 273, 274, 275, 276, 277, 278, 279, 280, 281, 282, 218, 217, 216, 215, 214, 213, 212, 211, 210, 209, 208, 207, 206, 205, 204, 203), (148, 149, 245, 244), (96, 127, 223, 192), (175, 176, 272, 271), (126, 125, 221, 222), (173, 174, 270, 269), (107, 106, 202, 203), (154, 155, 251, 250), (105, 104, 200, 201), (152, 153, 249, 248), (131, 132, 228, 227), (179, 180, 276, 275), (129, 130, 226, 225), (177, 178, 274, 273), (111, 110, 206, 207), (158, 159, 255, 254), (109, 108, 204, 205), (156, 157, 253, 252), (135, 136, 232, 231), (183, 184, 280, 279), (133, 134, 230, 229), (181, 182, 278, 277), (115, 114, 210, 211), (162, 163, 259, 258), (113, 112, 208, 209), (160, 161, 257, 256), (139, 140, 236, 235), (187, 188, 284, 283), (137, 138, 234, 233), (185, 186, 282, 281), (119, 118, 214, 215), (166, 167, 263, 262), (117, 116, 212, 213), (164, 165, 261, 260), (143, 144, 240, 239), (191, 160, 256, 287), (141, 142, 238, 237), (189, 190, 286, 285), (123, 122, 218, 219), (170, 171, 267, 266), (121, 120, 216, 217), (168, 169, 265, 264), (100, 99, 195, 196), (147, 148, 244, 243), (98, 97, 193, 194), (145, 146, 242, 241), (127, 126, 222, 223), (174, 175, 271, 270), (125, 124, 220, 221), (172, 173, 269, 268), (104, 103, 199, 200), (151, 152, 248, 247), (102, 101, 197, 198), (149, 150, 246, 245), (130, 131, 227, 226), (178, 179, 275, 274), (128, 129, 225, 224), (176, 177, 273, 272), (108, 107, 203, 204), (155, 156, 252, 251), (106, 105, 201, 202), (153, 154, 250, 249), (134, 135, 231, 230), (182, 183, 279, 278), (132, 133, 229, 228), (180, 181, 277, 276), (112, 111, 207, 208), (159, 128, 224, 255), (110, 109, 205, 206), (157, 158, 254, 253), (138, 139, 235, 234), (186, 187, 283, 282), (136, 137, 233, 232), (184, 185, 281, 280), (116, 115, 211, 212), (163, 164, 260, 259), (114, 113, 209, 210), (161, 162, 258, 257), (142, 143, 239, 238), (190, 191, 287, 286), (140, 141, 237, 236), (188, 189, 285, 284), (120, 119, 215, 216), (167, 168, 264, 263), (118, 117, 213, 214), (165, 166, 262, 261), (99, 98, 194, 195), (146, 147, 243, 242), (97, 96, 192, 193), (144, 145, 241, 240), (124, 123, 219, 220), (171, 172, 268, 267), (122, 121, 217, 218), (169, 170, 266, 265), (103, 102, 198, 199)])
me_circle_001.use_remesh_preserve_volume = False
me_circle_001.use_remesh_preserve_attributes = False
me_circle_001.use_mirror_vertex_groups = False
me_circle_001.update()
me_circle = bpy.data.meshes.new('Circle')
me_circle.from_pydata([(0.0, 1.0, 0.0), (-0.1951, 0.9808, 0.0), (-0.3827, 0.9239, 0.0), (-0.5556, 0.8315, 0.0), (-0.7071, 0.7071, 0.0), (-0.8315, 0.5556, 0.0), (-0.9239, 0.3827, 0.0), (-0.9808, 0.1951, 0.0), (-1.0, 7.55e-08, 0.0), (-0.9808, -0.1951, 0.0), (-0.9239, -0.3827, 0.0), (-0.8315, -0.5556, 0.0), (-0.7071, -0.7071, 0.0), (-0.5556, -0.8315, 0.0), (-0.3827, -0.9239, 0.0), (-0.1951, -0.9808, 0.0), (3.258e-07, -1.0, 0.0), (0.1951, -0.9808, 0.0), (0.3827, -0.9239, 0.0), (0.5556, -0.8315, 0.0), (0.7071, -0.7071, 0.0), (0.8315, -0.5556, 0.0), (0.9239, -0.3827, 0.0), (0.9808, -0.1951, 0.0), (1.0, 9.656e-07, 0.0), (0.9808, 0.1951, 0.0), (0.9239, 0.3827, 0.0), (0.8315, 0.5556, 0.0), (0.7071, 0.7071, 0.0), (0.5556, 0.8315, 0.0), (0.3827, 0.9239, 0.0), (0.1951, 0.9808, 0.0)], [(1, 0), (2, 1), (3, 2), (4, 3), (5, 4), (6, 5), (7, 6), (8, 7), (9, 8), (10, 9), (11, 10), (12, 11), (13, 12), (14, 13), (15, 14), (16, 15), (17, 16), (18, 17), (19, 18), (20, 19), (21, 20), (22, 21), (23, 22), (24, 23), (25, 24), (26, 25), (27, 26), (28, 27), (29, 28), (30, 29), (31, 30), (0, 31)], [])
me_circle.use_remesh_preserve_volume = False
me_circle.use_remesh_preserve_attributes = False
me_circle.use_mirror_vertex_groups = False
me_circle.update()

# ---- objects
ob_circle_002 = bpy.data.objects.new('Circle.002', me_circle_002)
ob_circle_001 = bpy.data.objects.new('Circle.001', me_circle_001)
ob_circle = bpy.data.objects.new('Circle', me_circle)
ob_lamp = bpy.data.objects.new('Lamp', light_lamp)
ob_camera = bpy.data.objects.new('Camera', cam_camera)

# ---- transforms, parenting, visibility, modifiers, constraints
ob_circle_002.location = (-0.5303, -0.3377, -0.2853)
ob_circle_002.scale = (29.51, 29.51, 29.51)
ob_circle_002.lineart.crease_threshold = 0.0
ob_circle_001.location = (-72.6, -24.93, -22.89)
ob_circle_001.scale = (5.526, 5.526, 5.526)
ob_circle_001.lineart.crease_threshold = 0.0
ob_circle.location = (-59.15, -45.28, -28.8)
ob_circle.scale = (34.05, 34.05, 34.05)
ob_circle.lineart.crease_threshold = 0.0
ob_lamp.location = (4.076, 1.005, 5.904)
ob_lamp.rotation_euler = (0.6503, 0.05522, 1.866)
ob_lamp.lock_rotations_4d = False
ob_lamp.empty_display_type = 'ARROWS'
ob_lamp.color = (0.0, 0.0, 0.0, 0.0)
ob_lamp.lineart.crease_threshold = 0.0
ob_camera.location = (7.481, -6.508, 5.344)
ob_camera.rotation_euler = (1.109, 0.01082, 0.8149)
ob_camera.lock_rotations_4d = False
ob_camera.empty_display_type = 'ARROWS'
ob_camera.color = (0.0, 0.0, 0.0, 0.0)
ob_camera.display_type = 'WIRE'
ob_camera.lineart.crease_threshold = 0.0

# ---- collection membership
col_collection_1.objects.link(ob_circle_002)
col_collection_1.objects.link(ob_circle_001)
col_collection_1.objects.link(ob_circle)
col_collection_1.objects.link(ob_lamp)
col_collection_1.objects.link(ob_camera)

# ---- scene / render settings (as saved in the file)
scene.camera = ob_camera
scene.frame_start = 1; scene.frame_end = 250; scene.frame_set(1)
scene.render.engine = 'BLENDER_EEVEE_NEXT'
scene.render.image_settings.file_format = 'FFMPEG'
scene.render.image_settings.color_mode = 'RGB'
scene.render.resolution_percentage = 50
scene.render.dither_intensity = 0.0
scene.render.use_overwrite = False
scene.cycles.use_denoising = False
scene.cycles.samples = 10
scene.cycles.sampling_pattern = 'TABULATED_SOBOL'
scene.cycles.light_sampling_threshold = 0.0
scene.cycles.use_adaptive_sampling = False
scene.cycles.use_light_tree = False
scene.cycles.blur_glossy = 0.0
scene.cycles.pixel_filter_type = 'GAUSSIAN'
scene.cycles.sample_clamp_indirect = 0.0
scene.view_settings.view_transform = 'Standard'
bpy.context.view_layer.update()
